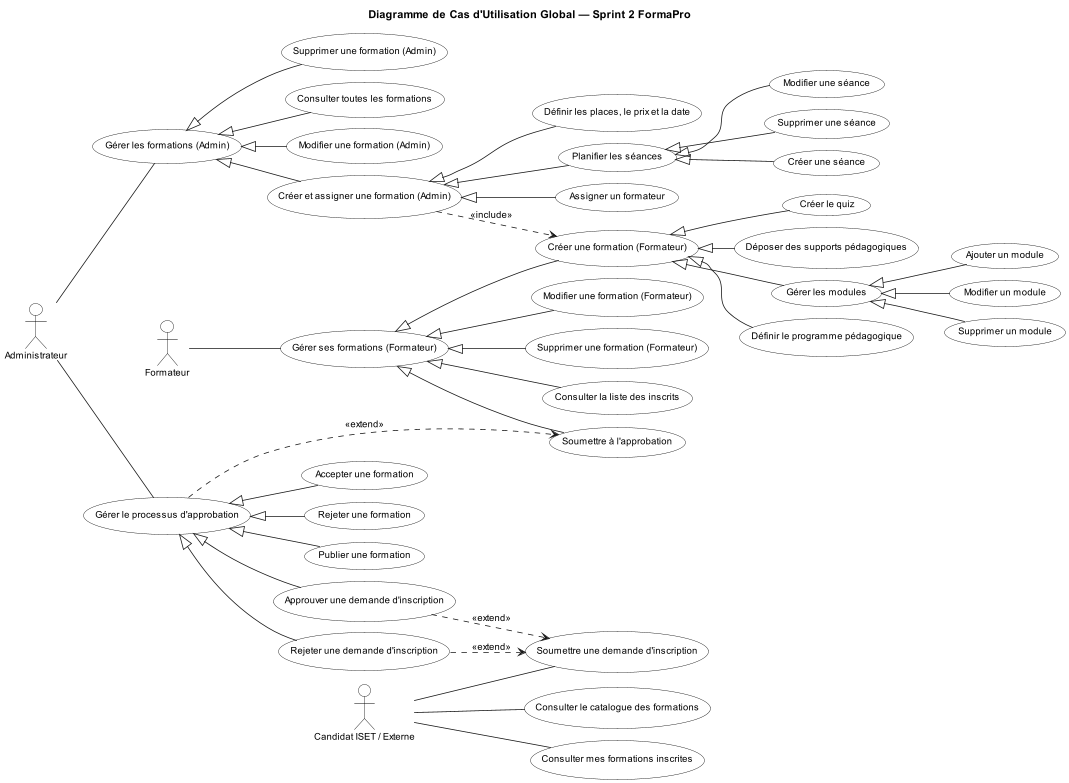

The diagram above was rendered by PlantUML. Its source (embedded in the PNG):
@startuml Sprint2_CasUtilisation_Global
title Diagramme de Cas d'Utilisation Global — Sprint 2 FormaPro

left to right direction

scale 0.5
skinparam dpi 150
skinparam actorStyle default
skinparam defaultFontName Arial
skinparam defaultFontSize 12
skinparam nodesep 15
skinparam ranksep 20

skinparam usecase {
    BackgroundColor White
    BorderColor Black
    FontColor Black
}
skinparam actor {
    BackgroundColor White
    BorderColor Black
    FontColor Black
}

actor "Formateur" as F
actor "Administrateur" as ADMIN
actor "Candidat ISET / Externe" as USER

' --- Côté Formateur ---
usecase "Gérer ses formations (Formateur)" as UC1

together {
    usecase "Créer une formation (Formateur)" as UC1_1
    usecase "Modifier une formation (Formateur)" as UC1_4
    usecase "Supprimer une formation (Formateur)" as UC1_5
    usecase "Consulter la liste des inscrits" as UC1_7
    usecase "Soumettre à l'approbation" as UC2
}

together {
    usecase "Gérer les modules" as UC1_2
    usecase "Définir le programme pédagogique" as UC1_2d
    usecase "Créer le quiz" as UC1_3
    usecase "Déposer des supports pédagogiques" as UC1_6
}

together {
    usecase "Ajouter un module" as UC1_2a
    usecase "Modifier un module" as UC1_2b
    usecase "Supprimer un module" as UC1_2c
}

' --- Côté Admin ---
usecase "Gérer les formations (Admin)" as UC3
usecase "Modifier une formation (Admin)" as UC3_3
usecase "Supprimer une formation (Admin)" as UC3_4
usecase "Consulter toutes les formations" as UC3_5

usecase "Créer et assigner une formation (Admin)" as UC3_1

together {
    usecase "Assigner un formateur" as UC3_1a
    usecase "Définir les places, le prix et la date" as UC3_1b
    usecase "Planifier les séances" as UC3_2
}

together {
    usecase "Créer une séance" as UC3_2a
    usecase "Modifier une séance" as UC3_2b
    usecase "Supprimer une séance" as UC3_2c
}

usecase "Gérer le processus d'approbation" as UC4

together {
    usecase "Accepter une formation" as UC4_1
    usecase "Rejeter une formation" as UC4_2
    usecase "Publier une formation" as UC4_3
    usecase "Approuver une demande d'inscription" as UC4_4
    usecase "Rejeter une demande d'inscription" as UC4_5
}

' --- Côté Candidat ISET / Externe ---
usecase "Consulter le catalogue des formations" as UC5
usecase "Soumettre une demande d'inscription" as UC6
usecase "Consulter mes formations inscrites" as UC7

' --- Relations acteurs ---
F     -- UC1
ADMIN -- UC3
ADMIN -- UC4
USER  -- UC5
USER  -- UC6
USER  -- UC7

' --- Hiérarchie Formateur ---
UC1    <|-- UC1_1
UC1    <|-- UC1_4
UC1    <|-- UC1_5
UC1    <|-- UC1_7
UC1    <|-- UC2

UC1_1  <|-- UC1_2
UC1_1  <|-- UC1_2d
UC1_1  <|-- UC1_3
UC1_1  <|-- UC1_6

UC1_2  <|-- UC1_2a
UC1_2  <|-- UC1_2b
UC1_2  <|-- UC1_2c

' --- Hiérarchie Admin ---
UC3    <|-- UC3_1
UC3    <|-- UC3_3
UC3    <|-- UC3_4
UC3    <|-- UC3_5

UC3_1  ..>  UC1_1 : <<include>>
UC3_1  <|-- UC3_1a
UC3_1  <|-- UC3_1b
UC3_1  <|-- UC3_2

UC3_2  <|-- UC3_2a
UC3_2  <|-- UC3_2b
UC3_2  <|-- UC3_2c

UC4    <|-- UC4_1
UC4    <|-- UC4_2
UC4    <|-- UC4_3
UC4    <|-- UC4_4
UC4    <|-- UC4_5

UC4    ..>  UC2 : <<extend>>
UC4_4  ..>  UC6 : <<extend>>
UC4_5  ..>  UC6 : <<extend>>

@enduml